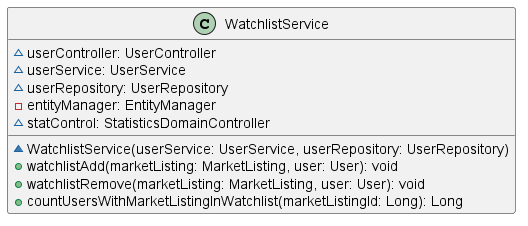

The diagram above was rendered by PlantUML. Its source (embedded in the PNG):
@startuml
class WatchlistService [[java:edu.sru.cpsc.webshopping.service.WatchlistService]] {
	~userController: UserController
	~userService: UserService
	~userRepository: UserRepository
	-entityManager: EntityManager
	~statControl: StatisticsDomainController
	~WatchlistService(userService: UserService, userRepository: UserRepository)
	+watchlistAdd(marketListing: MarketListing, user: User): void
	+watchlistRemove(marketListing: MarketListing, user: User): void
	+countUsersWithMarketListingInWatchlist(marketListingId: Long): Long
}
@enduml